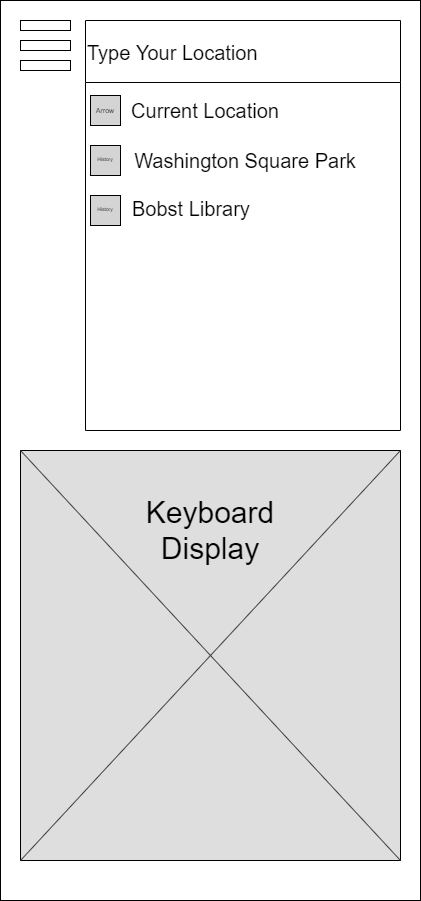

The diagram above was exported from draw.io. Its source (the exported page's mxGraphModel, read from the mxfile embedded in the PNG):
<mxGraphModel dx="2076" dy="1060" grid="1" gridSize="10" guides="1" tooltips="1" connect="1" arrows="1" fold="1" page="1" pageScale="1" pageWidth="850" pageHeight="1100" math="0" shadow="0">
  <root>
    <mxCell id="0" />
    <mxCell id="1" parent="0" />
    <mxCell id="2" value="" style="rounded=0;whiteSpace=wrap;html=1;" vertex="1" parent="1">
      <mxGeometry x="40" y="40" width="420" height="900" as="geometry" />
    </mxCell>
    <mxCell id="3" value="" style="rounded=0;whiteSpace=wrap;html=1;fillColor=#FFFFFF;" vertex="1" parent="1">
      <mxGeometry x="60" y="100" width="50" height="10" as="geometry" />
    </mxCell>
    <mxCell id="4" value="" style="rounded=0;whiteSpace=wrap;html=1;fillColor=#FFFFFF;" vertex="1" parent="1">
      <mxGeometry x="60" y="80" width="50" height="10" as="geometry" />
    </mxCell>
    <mxCell id="5" value="" style="rounded=0;whiteSpace=wrap;html=1;fillColor=#FFFFFF;" vertex="1" parent="1">
      <mxGeometry x="60" y="60" width="50" height="10" as="geometry" />
    </mxCell>
    <mxCell id="6" value="" style="rounded=0;whiteSpace=wrap;html=1;fillColor=#DEDEDE;" vertex="1" parent="1">
      <mxGeometry x="60" y="490" width="380" height="410" as="geometry" />
    </mxCell>
    <mxCell id="7" value="" style="endArrow=none;html=1;strokeColor=#404040;entryX=1;entryY=0;entryDx=0;entryDy=0;exitX=0;exitY=1;exitDx=0;exitDy=0;" edge="1" source="6" target="6" parent="1">
      <mxGeometry width="50" height="50" relative="1" as="geometry">
        <mxPoint x="390" y="630" as="sourcePoint" />
        <mxPoint x="440" y="580" as="targetPoint" />
      </mxGeometry>
    </mxCell>
    <mxCell id="8" value="" style="endArrow=none;html=1;strokeColor=#404040;exitX=0;exitY=0;exitDx=0;exitDy=0;entryX=1;entryY=1;entryDx=0;entryDy=0;" edge="1" source="6" target="6" parent="1">
      <mxGeometry width="50" height="50" relative="1" as="geometry">
        <mxPoint x="390" y="630" as="sourcePoint" />
        <mxPoint x="440" y="580" as="targetPoint" />
      </mxGeometry>
    </mxCell>
    <mxCell id="9" value="&lt;font style=&quot;font-size: 30px&quot;&gt;Keyboard Display&lt;br&gt;&lt;/font&gt;" style="text;html=1;strokeColor=none;fillColor=none;align=center;verticalAlign=middle;whiteSpace=wrap;rounded=0;" vertex="1" parent="1">
      <mxGeometry x="230" y="560" width="40" height="20" as="geometry" />
    </mxCell>
    <mxCell id="10" value="Type Your Location" style="swimlane;strokeColor=#000000;fillColor=#FFFFFF;fontSize=20;fontStyle=0;startSize=62;align=left;" vertex="1" parent="1">
      <mxGeometry x="125" y="60" width="315" height="410" as="geometry" />
    </mxCell>
    <mxCell id="11" value="Washington Square Park" style="text;html=1;strokeColor=none;fillColor=none;align=center;verticalAlign=middle;whiteSpace=wrap;rounded=0;fontSize=20;" vertex="1" parent="1">
      <mxGeometry x="170" y="190" width="230" height="20" as="geometry" />
    </mxCell>
    <mxCell id="12" value="Bobst Library" style="text;html=1;fontSize=20;" vertex="1" parent="1">
      <mxGeometry x="170" y="230" width="120" height="40" as="geometry" />
    </mxCell>
    <mxCell id="13" value="" style="whiteSpace=wrap;html=1;aspect=fixed;strokeColor=#000000;fillColor=#D4D4D4;fontSize=20;align=left;" vertex="1" parent="1">
      <mxGeometry x="130" y="185" width="30" height="30" as="geometry" />
    </mxCell>
    <mxCell id="14" value="&lt;p&gt;&lt;font style=&quot;font-size: 5px ; line-height: 120%&quot;&gt;History&lt;/font&gt;&lt;/p&gt;" style="text;html=1;strokeColor=none;fillColor=none;align=center;verticalAlign=middle;whiteSpace=wrap;rounded=0;fontSize=20;spacing=0;" vertex="1" parent="1">
      <mxGeometry x="135" y="185" width="20" height="15" as="geometry" />
    </mxCell>
    <mxCell id="15" value="" style="whiteSpace=wrap;html=1;aspect=fixed;strokeColor=#000000;fillColor=#D4D4D4;fontSize=20;align=left;" vertex="1" parent="1">
      <mxGeometry x="130" y="235" width="30" height="30" as="geometry" />
    </mxCell>
    <mxCell id="16" value="&lt;p&gt;&lt;font style=&quot;font-size: 5px ; line-height: 120%&quot;&gt;History&lt;/font&gt;&lt;/p&gt;" style="text;html=1;strokeColor=none;fillColor=none;align=center;verticalAlign=middle;whiteSpace=wrap;rounded=0;fontSize=20;spacing=0;" vertex="1" parent="1">
      <mxGeometry x="135" y="235" width="20" height="15" as="geometry" />
    </mxCell>
    <mxCell id="17" value="Current Location" style="text;html=1;strokeColor=none;fillColor=none;align=center;verticalAlign=middle;whiteSpace=wrap;rounded=0;fontSize=20;" vertex="1" parent="1">
      <mxGeometry x="160" y="140" width="170" height="20" as="geometry" />
    </mxCell>
    <mxCell id="18" value="" style="whiteSpace=wrap;html=1;aspect=fixed;strokeColor=#000000;fillColor=#D4D4D4;fontSize=20;align=left;" vertex="1" parent="1">
      <mxGeometry x="130" y="135" width="30" height="30" as="geometry" />
    </mxCell>
    <mxCell id="19" value="&lt;font style=&quot;font-size: 7px&quot;&gt;Arrow&lt;/font&gt;" style="text;html=1;strokeColor=none;fillColor=none;align=center;verticalAlign=middle;whiteSpace=wrap;rounded=0;fontSize=20;" vertex="1" parent="1">
      <mxGeometry x="125" y="140" width="40" height="10" as="geometry" />
    </mxCell>
  </root>
</mxGraphModel>